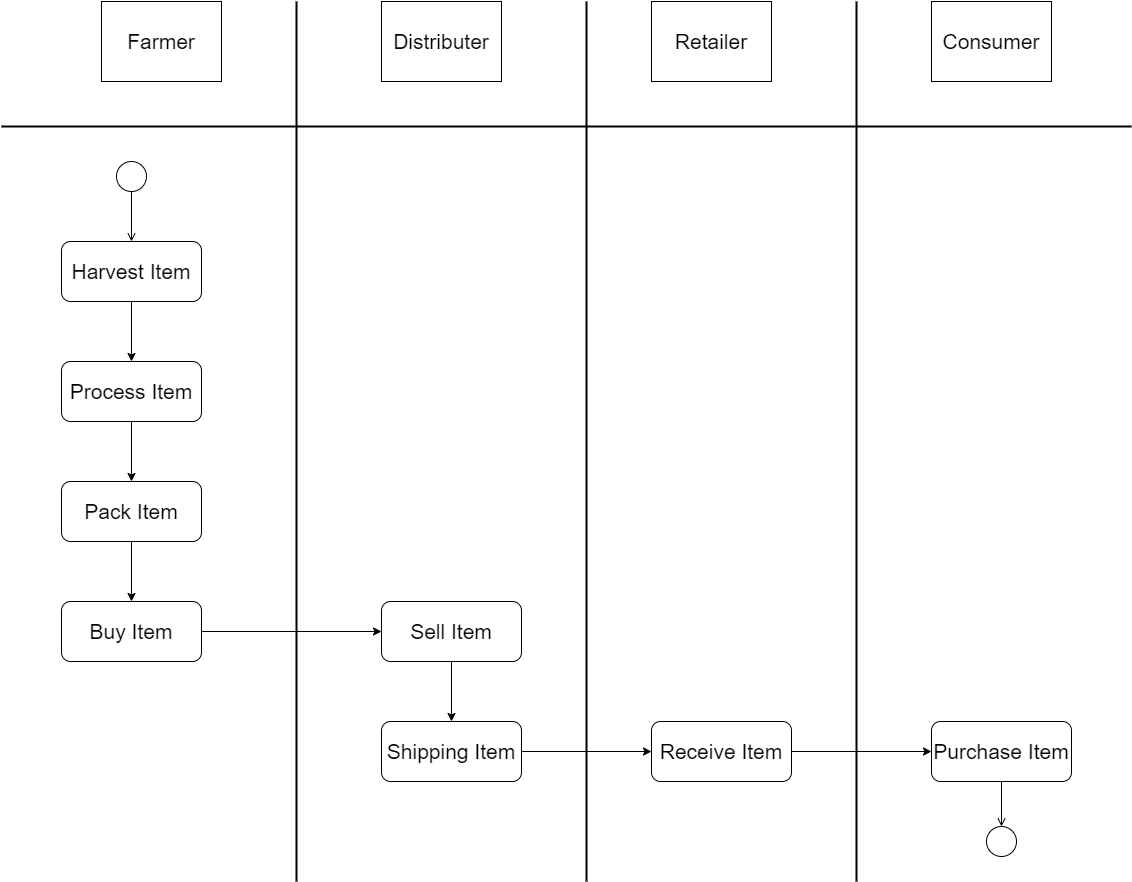

The diagram above was exported from draw.io. Its source (the exported page's mxGraphModel, read from the mxfile embedded in the PNG):
<mxGraphModel dx="1221" dy="644" grid="1" gridSize="10" guides="1" tooltips="1" connect="1" arrows="1" fold="1" page="1" pageScale="1" pageWidth="827" pageHeight="583" math="0" shadow="0">
  <root>
    <mxCell id="0" />
    <mxCell id="1" parent="0" />
    <mxCell id="vatNh96FeXAky0otlY4R-3" value="&lt;font style=&quot;font-size: 21px&quot;&gt;Farmer&lt;/font&gt;" style="rounded=0;whiteSpace=wrap;html=1;" vertex="1" parent="1">
      <mxGeometry x="120" y="40" width="120" height="80" as="geometry" />
    </mxCell>
    <mxCell id="vatNh96FeXAky0otlY4R-4" value="&lt;font style=&quot;font-size: 21px&quot;&gt;Distributer&lt;br&gt;&lt;/font&gt;" style="rounded=0;whiteSpace=wrap;html=1;" vertex="1" parent="1">
      <mxGeometry x="400" y="40" width="120" height="80" as="geometry" />
    </mxCell>
    <mxCell id="vatNh96FeXAky0otlY4R-5" value="&lt;font style=&quot;font-size: 21px&quot;&gt;Retailer&lt;/font&gt;" style="rounded=0;whiteSpace=wrap;html=1;" vertex="1" parent="1">
      <mxGeometry x="670" y="40" width="120" height="80" as="geometry" />
    </mxCell>
    <mxCell id="vatNh96FeXAky0otlY4R-6" value="&lt;font style=&quot;font-size: 21px&quot;&gt;Consumer&lt;/font&gt;" style="rounded=0;whiteSpace=wrap;html=1;" vertex="1" parent="1">
      <mxGeometry x="950" y="40" width="120" height="80" as="geometry" />
    </mxCell>
    <mxCell id="vatNh96FeXAky0otlY4R-9" value="" style="line;strokeWidth=2;direction=south;html=1;fontSize=21;" vertex="1" parent="1">
      <mxGeometry x="310" y="40" width="10" height="880" as="geometry" />
    </mxCell>
    <mxCell id="vatNh96FeXAky0otlY4R-10" value="" style="line;strokeWidth=2;direction=south;html=1;fontSize=21;" vertex="1" parent="1">
      <mxGeometry x="600" y="40" width="10" height="880" as="geometry" />
    </mxCell>
    <mxCell id="vatNh96FeXAky0otlY4R-11" value="" style="line;strokeWidth=2;direction=south;html=1;fontSize=21;" vertex="1" parent="1">
      <mxGeometry x="870" y="40" width="10" height="880" as="geometry" />
    </mxCell>
    <mxCell id="vatNh96FeXAky0otlY4R-12" value="" style="line;strokeWidth=2;html=1;fontSize=21;" vertex="1" parent="1">
      <mxGeometry x="20" y="160" width="1130" height="10" as="geometry" />
    </mxCell>
    <mxCell id="vatNh96FeXAky0otlY4R-23" style="edgeStyle=orthogonalEdgeStyle;rounded=0;orthogonalLoop=1;jettySize=auto;html=1;entryX=0.5;entryY=0;entryDx=0;entryDy=0;fontSize=21;" edge="1" parent="1" source="vatNh96FeXAky0otlY4R-13" target="vatNh96FeXAky0otlY4R-14">
      <mxGeometry relative="1" as="geometry" />
    </mxCell>
    <mxCell id="vatNh96FeXAky0otlY4R-13" value="Harvest Item" style="rounded=1;whiteSpace=wrap;html=1;fontSize=21;" vertex="1" parent="1">
      <mxGeometry x="80" y="280" width="140" height="60" as="geometry" />
    </mxCell>
    <mxCell id="vatNh96FeXAky0otlY4R-24" style="edgeStyle=orthogonalEdgeStyle;rounded=0;orthogonalLoop=1;jettySize=auto;html=1;exitX=0.5;exitY=1;exitDx=0;exitDy=0;entryX=0.5;entryY=0;entryDx=0;entryDy=0;fontSize=21;" edge="1" parent="1" source="vatNh96FeXAky0otlY4R-14" target="vatNh96FeXAky0otlY4R-15">
      <mxGeometry relative="1" as="geometry" />
    </mxCell>
    <mxCell id="vatNh96FeXAky0otlY4R-14" value="Process Item" style="rounded=1;whiteSpace=wrap;html=1;fontSize=21;" vertex="1" parent="1">
      <mxGeometry x="80" y="400" width="140" height="60" as="geometry" />
    </mxCell>
    <mxCell id="vatNh96FeXAky0otlY4R-25" style="edgeStyle=orthogonalEdgeStyle;rounded=0;orthogonalLoop=1;jettySize=auto;html=1;fontSize=21;" edge="1" parent="1" source="vatNh96FeXAky0otlY4R-15" target="vatNh96FeXAky0otlY4R-16">
      <mxGeometry relative="1" as="geometry" />
    </mxCell>
    <mxCell id="vatNh96FeXAky0otlY4R-15" value="Pack Item" style="rounded=1;whiteSpace=wrap;html=1;fontSize=21;" vertex="1" parent="1">
      <mxGeometry x="80" y="520" width="140" height="60" as="geometry" />
    </mxCell>
    <mxCell id="vatNh96FeXAky0otlY4R-26" style="edgeStyle=orthogonalEdgeStyle;rounded=0;orthogonalLoop=1;jettySize=auto;html=1;exitX=1;exitY=0.5;exitDx=0;exitDy=0;entryX=0;entryY=0.5;entryDx=0;entryDy=0;fontSize=21;" edge="1" parent="1" source="vatNh96FeXAky0otlY4R-16" target="vatNh96FeXAky0otlY4R-18">
      <mxGeometry relative="1" as="geometry" />
    </mxCell>
    <mxCell id="vatNh96FeXAky0otlY4R-16" value="Buy Item" style="rounded=1;whiteSpace=wrap;html=1;fontSize=21;" vertex="1" parent="1">
      <mxGeometry x="80" y="640" width="140" height="60" as="geometry" />
    </mxCell>
    <mxCell id="vatNh96FeXAky0otlY4R-27" style="edgeStyle=orthogonalEdgeStyle;rounded=0;orthogonalLoop=1;jettySize=auto;html=1;exitX=0.5;exitY=1;exitDx=0;exitDy=0;entryX=0.5;entryY=0;entryDx=0;entryDy=0;fontSize=21;" edge="1" parent="1" source="vatNh96FeXAky0otlY4R-18" target="vatNh96FeXAky0otlY4R-19">
      <mxGeometry relative="1" as="geometry" />
    </mxCell>
    <mxCell id="vatNh96FeXAky0otlY4R-18" value="Sell Item" style="rounded=1;whiteSpace=wrap;html=1;fontSize=21;" vertex="1" parent="1">
      <mxGeometry x="400" y="640" width="140" height="60" as="geometry" />
    </mxCell>
    <mxCell id="vatNh96FeXAky0otlY4R-28" style="edgeStyle=orthogonalEdgeStyle;rounded=0;orthogonalLoop=1;jettySize=auto;html=1;exitX=1;exitY=0.5;exitDx=0;exitDy=0;entryX=0;entryY=0.5;entryDx=0;entryDy=0;fontSize=21;" edge="1" parent="1" source="vatNh96FeXAky0otlY4R-19" target="vatNh96FeXAky0otlY4R-20">
      <mxGeometry relative="1" as="geometry" />
    </mxCell>
    <mxCell id="vatNh96FeXAky0otlY4R-19" value="Shipping Item" style="rounded=1;whiteSpace=wrap;html=1;fontSize=21;" vertex="1" parent="1">
      <mxGeometry x="400" y="760" width="140" height="60" as="geometry" />
    </mxCell>
    <mxCell id="vatNh96FeXAky0otlY4R-29" style="edgeStyle=orthogonalEdgeStyle;rounded=0;orthogonalLoop=1;jettySize=auto;html=1;exitX=1;exitY=0.5;exitDx=0;exitDy=0;fontSize=21;" edge="1" parent="1" source="vatNh96FeXAky0otlY4R-20" target="vatNh96FeXAky0otlY4R-21">
      <mxGeometry relative="1" as="geometry" />
    </mxCell>
    <mxCell id="vatNh96FeXAky0otlY4R-20" value="Receive Item" style="rounded=1;whiteSpace=wrap;html=1;fontSize=21;" vertex="1" parent="1">
      <mxGeometry x="670" y="760" width="140" height="60" as="geometry" />
    </mxCell>
    <mxCell id="vatNh96FeXAky0otlY4R-21" value="Purchase Item" style="rounded=1;whiteSpace=wrap;html=1;fontSize=21;" vertex="1" parent="1">
      <mxGeometry x="950" y="760" width="140" height="60" as="geometry" />
    </mxCell>
    <mxCell id="vatNh96FeXAky0otlY4R-30" value="" style="ellipse;html=1;fontSize=21;" vertex="1" parent="1">
      <mxGeometry x="1005" y="865" width="30" height="30" as="geometry" />
    </mxCell>
    <mxCell id="vatNh96FeXAky0otlY4R-31" value="" style="endArrow=open;html=1;rounded=0;align=center;verticalAlign=top;endFill=0;labelBackgroundColor=none;endSize=6;fontSize=21;" edge="1" target="vatNh96FeXAky0otlY4R-30" parent="1">
      <mxGeometry relative="1" as="geometry">
        <mxPoint x="1020" y="820" as="sourcePoint" />
      </mxGeometry>
    </mxCell>
    <mxCell id="vatNh96FeXAky0otlY4R-32" value="" style="ellipse;html=1;fontSize=21;" vertex="1" parent="1">
      <mxGeometry x="135" y="200" width="30" height="30" as="geometry" />
    </mxCell>
    <mxCell id="vatNh96FeXAky0otlY4R-33" value="" style="endArrow=open;html=1;rounded=0;align=center;verticalAlign=top;endFill=0;labelBackgroundColor=none;endSize=6;fontSize=21;entryX=0.5;entryY=0;entryDx=0;entryDy=0;" edge="1" source="vatNh96FeXAky0otlY4R-32" parent="1" target="vatNh96FeXAky0otlY4R-13">
      <mxGeometry relative="1" as="geometry">
        <mxPoint x="210" y="205" as="targetPoint" />
      </mxGeometry>
    </mxCell>
  </root>
</mxGraphModel>